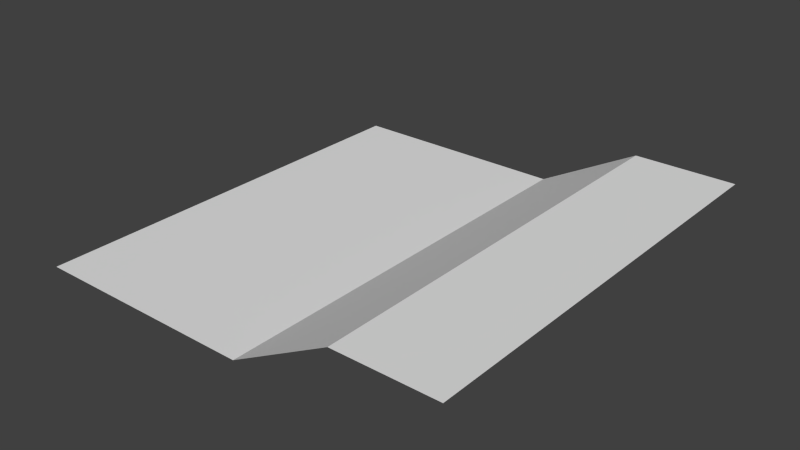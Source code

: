 # Source: cliff_plane.blend  (saved by Blender 2.65.0; exported with 4.5.12 LTS)
import bpy
from mathutils import Matrix  # noqa: F401  (used for matrix-valued properties, if any)

bpy.ops.wm.read_factory_settings(use_empty=True)
scene = bpy.context.scene
scene.name = 'Scene'

# ---- collections
col_collection_1 = bpy.data.collections.new('Collection 1'); scene.collection.children.link(col_collection_1)

# ---- world
world_world = bpy.data.worlds.new('World'); scene.world = world_world
world_world.color = (0.05088, 0.05088, 0.05088)
world_world.use_sun_shadow = False
world_world.sun_shadow_jitter_overblur = 0.0
world_world.cycles.sampling_method = 'MANUAL'
world_world.cycles.sample_map_resolution = 256

# ---- meshes
me_plane = bpy.data.meshes.new('Plane')
me_plane.from_pydata([(1.0, -1.0, 0.2537), (-1.0, -1.0, 0.0), (1.0, 1.0, 0.2537), (-1.0, 1.0, 0.0), (0.06029, -1.0, 0.0), (0.06029, 1.0, 0.0), (0.5301, 1.0, 0.2537), (0.5301, -1.0, 0.2537)], [], [(7, 0, 2, 6), (1, 4, 5, 3), (4, 7, 6, 5)])
_uv = me_plane.uv_layers.new(name='UVMap')
_uv.uv.foreach_set('vector', [0.000709, 0.2341, 0.0, 0.003058, 0.9969, 0.0, 0.9976, 0.2311, 0.003081, 1.007, 0.001481, 0.4858, 0.9984, 0.4827, 1.0, 1.004, 0.001481, 0.4858, 0.000709, 0.2341, 0.9976, 0.2311, 0.9984, 0.4827])
me_plane.use_remesh_preserve_volume = False
me_plane.use_remesh_preserve_attributes = False
me_plane.use_mirror_vertex_groups = False
me_plane.update()

# ---- objects
ob_plane = bpy.data.objects.new('Plane', me_plane)

# ---- transforms, parenting, visibility, modifiers, constraints
ob_plane.location = (0.0, 0.0, 0.0)
ob_plane.scale = (10.0, 10.0, 10.0)
ob_plane.lineart.crease_threshold = 0.0

# ---- collection membership
col_collection_1.objects.link(ob_plane)

# ---- scene / render settings (as saved in the file)
scene.frame_start = 1; scene.frame_end = 250; scene.frame_set(1)
scene.render.engine = 'BLENDER_EEVEE_NEXT'
scene.render.image_settings.color_mode = 'RGB'
scene.render.image_settings.compression = 90
scene.render.resolution_percentage = 50
scene.render.dither_intensity = 0.0
scene.render.bake_margin = 2
scene.render.bake_bias = 0.0
scene.cycles.use_denoising = False
scene.cycles.samples = 10
scene.cycles.sampling_pattern = 'TABULATED_SOBOL'
scene.cycles.light_sampling_threshold = 0.0
scene.cycles.use_adaptive_sampling = False
scene.cycles.use_light_tree = False
scene.cycles.blur_glossy = 0.0
scene.cycles.volume_bounces = 1
scene.cycles.pixel_filter_type = 'GAUSSIAN'
scene.cycles.sample_clamp_indirect = 0.0
scene.view_settings.view_transform = 'Standard'
bpy.context.view_layer.update()

# ---- added for rendering (the .blend has no active camera and no usable light): camera, sun
cam_auto = bpy.data.cameras.new('AutoCamera')
cam_auto.lens = 50.0
cam_auto.sensor_width = 36.0
cam_auto.clip_end = 1000.0
ob_auto_camera = bpy.data.objects.new('AutoCamera', cam_auto)
scene.collection.objects.link(ob_auto_camera)
ob_auto_camera.location = (26.2743, -31.5292, 22.2878)
ob_auto_camera.rotation_euler = (1.09748, -7.21219e-08, 0.694738)
scene.camera = ob_auto_camera
light_auto_sun = bpy.data.lights.new('AutoSun', 'SUN')
light_auto_sun.energy = 3.0
light_auto_sun.angle = 0.0523599
ob_auto_sun = bpy.data.objects.new('AutoSun', light_auto_sun)
scene.collection.objects.link(ob_auto_sun)
ob_auto_sun.rotation_euler = (0.872665, 0.174533, 0.523599)
bpy.context.view_layer.update()

